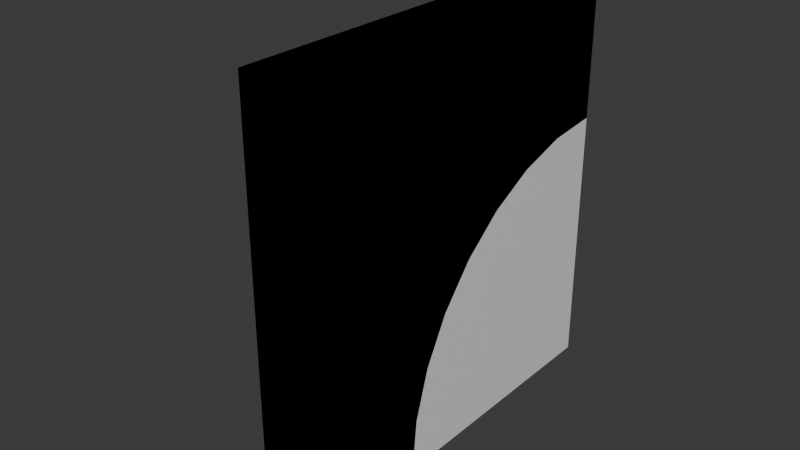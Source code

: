 # Source: FencePlane.blend  (saved by Blender 4.5.88; exported with 4.5.12 LTS)
import bpy
from mathutils import Matrix  # noqa: F401  (used for matrix-valued properties, if any)

bpy.ops.wm.read_factory_settings(use_empty=True)
scene = bpy.context.scene
scene.name = 'Scene'

# ---- collections
col_collection = bpy.data.collections.new('Collection'); scene.collection.children.link(col_collection)

# ---- materials (node trees are filled in below, after node groups)
mat_material = bpy.data.materials.new('Material')

# ---- material node trees
mat_material.use_nodes = True; mat_material.node_tree.nodes.clear()
_N = mat_material.node_tree.nodes; _L = mat_material.node_tree.links
n0 = _N.new('ShaderNodeBsdfPrincipled'); n0.name = 'Principled BSDF'; n0.location = (-200, 100)
n1 = _N.new('ShaderNodeOutputMaterial'); n1.name = 'Material Output'; n1.location = (200, 100)
_L.new(n0.outputs[0], n1.inputs[0])
n1.is_active_output = True

# ---- world
world_world = bpy.data.worlds.new('World'); scene.world = world_world
world_world.use_nodes = True; world_world.node_tree.nodes.clear()
_N = world_world.node_tree.nodes; _L = world_world.node_tree.links
n0 = _N.new('ShaderNodeOutputWorld'); n0.name = 'World Output'; n0.location = (200, 100)
n1 = _N.new('ShaderNodeBackground'); n1.name = 'Background'; n1.location = (-200, 100)
n1.inputs[0].default_value = (0.05088, 0.05088, 0.05088, 1.0)
_L.new(n1.outputs[0], n0.inputs[0])
n0.is_active_output = True
world_world.color = (0.05088, 0.05088, 0.05088)
world_world.sun_shadow_jitter_overblur = 0.0

# ---- meshes
me_plane = bpy.data.meshes.new('Plane')
me_plane.from_pydata([(0.05, -1.0, 1.0), (0.05, -1.0, -1.0), (0.05, 1.0, 1.0), (0.05, 1.0, -1.0), (-0.05, -1.0, 1.0), (-0.05, -1.0, -1.0), (-0.05, 1.0, 1.0), (-0.05, 1.0, -1.0)], [], [(0, 1, 3, 2), (4, 6, 7, 5), (0, 4, 5, 1), (1, 5, 7, 3), (2, 6, 4, 0), (3, 7, 6, 2)])
_uv = me_plane.uv_layers.new(name='UVMap')
_uv.uv.foreach_set('vector', [0.2, 0.8, 0.2, 0.2, 0.8, 0.2, 0.8, 0.8, 0.2, 0.8, 0.8, 0.8, 0.8, 0.2, 0.2, 0.2, 0.4991, 0.526, 0.4991, 0.526, 0.4991, 0.524, 0.4991, 0.524, 0.4991, 0.524, 0.4991, 0.524, 0.501, 0.524, 0.501, 0.524, 0.501, 0.526, 0.501, 0.526, 0.4991, 0.526, 0.4991, 0.526, 0.501, 0.524, 0.501, 0.524, 0.501, 0.526, 0.501, 0.526])
me_plane.materials.append(mat_material)
me_plane.update()
me_plane_001 = bpy.data.meshes.new('Plane.001')
me_plane_001.from_pydata([(0.05, -1.0, 1.0), (0.05, -1.0, -1.0), (0.05, 1.0, 1.0), (-0.05, -1.0, 1.0), (0.05, 1.0, 0.25), (0.05, 0.7561, 0.226), (0.05, 0.5216, 0.1548), (0.05, 0.3055, 0.03934), (0.05, 0.1161, -0.1161), (0.05, -0.03934, -0.3055), (0.05, -0.1548, -0.5216), (0.05, -0.226, -0.7561), (0.05, -0.25, -1.0), (-0.05232, 0.9477, 0.1731), (-0.05232, 0.7226, 0.1509), (-0.05232, 0.5061, 0.08526), (-0.05232, 0.3066, -0.02139), (-0.05232, 0.1317, -0.1649), (-0.05232, -0.01186, -0.3398), (-0.05232, -0.1185, -0.5393), (-0.05232, -0.1842, -0.7558), (-0.05232, -0.2064, -0.981), (-0.2101, 0.9192, 0.06158), (-0.05, 1.0, 1.0), (-0.2101, -0.1091, -0.9667), (-0.4436, 0.8413, -0.1113), (-0.4436, 0.6866, -0.1266), (-0.4436, 0.5378, -0.1717), (-0.4436, 0.4007, -0.245), (-0.4436, 0.2805, -0.3436), (-0.4436, 0.1818, -0.4638), (-0.4436, 0.1085, -0.601), (-0.4436, 0.06338, -0.7498), (-0.4436, 0.04814, -0.9045), (-0.5102, 0.3475, -0.3363), (-0.05961, 0.944, 0.2567), (-0.05961, 0.7028, 0.233), (-0.05961, 0.4709, 0.1626), (-0.05961, 0.2571, 0.04836), (-0.05961, 0.06978, -0.1054), (-0.05961, -0.08398, -0.2928), (-0.05961, -0.1982, -0.5065), (-0.05961, -0.2686, -0.7384), (-0.05961, -0.2923, -0.9796), (-0.2286, 0.9135, 0.1372), (-0.2286, 0.6986, 0.1161), (-0.2286, 0.4919, 0.05339), (-0.2286, 0.3015, -0.04841), (-0.2286, 0.1345, -0.1854), (-0.2286, -0.002481, -0.3523), (-0.2286, -0.1043, -0.5428), (-0.2286, -0.167, -0.7495), (-0.2286, -0.1881, -0.9644), (-0.4787, 0.83, -0.04798), (-0.4787, 0.6643, -0.06431), (-0.4787, 0.5048, -0.1127), (-0.4787, 0.3579, -0.1912), (-0.4787, 0.2292, -0.2969), (-0.4787, 0.1235, -0.4256), (-0.4787, 0.04498, -0.5725), (-0.4787, -0.003374, -0.7319), (-0.4787, -0.0197, -0.8977), (-0.05, -1.0, -1.0), (-0.2103, 0.7185, 0.04242), (-0.2103, 0.5254, -0.01613), (-0.2103, 0.3476, -0.1112), (-0.2103, 0.1916, -0.2392), (-0.2103, 0.06368, -0.3951), (-0.2103, -0.0314, -0.573), (-0.2103, -0.08995, -0.766)], [], [(2, 0, 1, 12, 11, 10, 9, 8, 7, 6, 5, 4), (10, 11, 20, 19), (8, 9, 18, 17), (6, 7, 16, 15), (4, 5, 14, 13), (11, 12, 21, 20), (9, 10, 19, 18), (7, 8, 17, 16), (5, 6, 15, 14), (18, 19, 41, 40), (26, 54, 53, 25), (17, 18, 40, 39), (33, 61, 60, 32), (22, 44, 35, 13), (16, 17, 39, 38), (32, 60, 59, 31), (21, 43, 52, 24), (15, 16, 38, 37), (31, 59, 58, 30), (14, 15, 37, 36), (30, 58, 57, 29), (13, 14, 36, 35), (29, 57, 56, 28), (20, 21, 43, 42), (24, 52, 61, 33), (30, 31, 34), (28, 29, 34), (26, 27, 34), (31, 32, 34), (29, 30, 34), (27, 28, 34), (25, 26, 34), (32, 33, 34), (42, 51, 52, 43), (40, 49, 50, 41), (38, 47, 48, 39), (36, 45, 46, 37), (41, 50, 51, 42), (39, 48, 49, 40), (37, 46, 47, 38), (35, 44, 45, 36), (44, 53, 54, 45), (51, 60, 61, 52), (49, 58, 59, 50), (47, 56, 57, 48), (45, 54, 55, 46), (50, 59, 60, 51), (48, 57, 58, 49), (46, 55, 56, 47), (27, 55, 54, 26), (25, 53, 44, 22), (19, 20, 42, 41), (28, 56, 55, 27), (3, 0, 2, 23), (1, 0, 3, 62), (23, 2, 4, 13, 35), (1, 62, 43, 21, 12), (35, 36, 37, 38, 39, 40, 41, 42, 43, 62, 3, 23), (63, 14, 15, 64), (64, 15, 16, 65), (65, 16, 17, 66), (66, 17, 18, 67), (67, 18, 19, 68), (68, 19, 20, 69), (63, 22, 13, 14), (24, 69, 20, 21), (69, 32, 31, 68), (68, 31, 30, 67), (67, 30, 29, 66), (66, 29, 28, 65), (65, 28, 27, 64), (64, 27, 26, 63), (24, 33, 32, 69), (63, 26, 25, 22), (57, 56, 34), (56, 55, 34), (55, 54, 34), (54, 53, 34), (34, 61, 60), (60, 59, 34), (59, 58, 34), (58, 57, 34), (34, 33, 61), (25, 34, 53)])
_uv = me_plane_001.uv_layers.new(name='UVMap')
_uv.uv.foreach_set('vector', [0.8006, 0.8, 0.2006, 0.8, 0.2006, 0.2, 0.4573, 0.2001, 0.4639, 0.2671, 0.4835, 0.3315, 0.5152, 0.3909, 0.5579, 0.4429, 0.6099, 0.4856, 0.6693, 0.5174, 0.7337, 0.5369, 0.8007, 0.5435, 0.4835, 0.3315, 0.4639, 0.2671, 0.5144, 0.2593, 0.5303, 0.3117, 0.5579, 0.4429, 0.5152, 0.3909, 0.5561, 0.36, 0.5908, 0.4023, 0.6693, 0.5174, 0.6099, 0.4856, 0.6331, 0.437, 0.6814, 0.4628, 0.8007, 0.5435, 0.7337, 0.5369, 0.7338, 0.4787, 0.7882, 0.4841, 0.4639, 0.2671, 0.4573, 0.2001, 0.509, 0.2049, 0.5144, 0.2593, 0.5152, 0.3909, 0.4835, 0.3315, 0.5303, 0.3117, 0.5561, 0.36, 0.6099, 0.4856, 0.5579, 0.4429, 0.5908, 0.4023, 0.6331, 0.437, 0.7337, 0.5369, 0.6693, 0.5174, 0.6814, 0.4628, 0.7338, 0.4787, 0.5561, 0.36, 0.5303, 0.3117, 0.4411, 0.348, 0.4754, 0.4122, 0.7471, 0.3516, 0.7197, 0.4264, 0.7598, 0.4303, 0.7738, 0.3542, 0.5436, 0.4472, 0.5011, 0.3954, 0.4754, 0.4122, 0.5215, 0.4684, 0.6367, 0.2171, 0.5545, 0.225, 0.5584, 0.2651, 0.6393, 0.2439, 0.5017, 0.5251, 0.5017, 0.5252, 0.5017, 0.5254, 0.5017, 0.5253, 0.5953, 0.4897, 0.5436, 0.4472, 0.5215, 0.4684, 0.5777, 0.5145, 0.6393, 0.2439, 0.5584, 0.2651, 0.5701, 0.3036, 0.6471, 0.2696, 0.4998, 0.5233, 0.4997, 0.5233, 0.4998, 0.5233, 0.5, 0.5233, 0.6544, 0.5212, 0.5953, 0.4897, 0.5777, 0.5145, 0.6418, 0.5488, 0.6471, 0.2696, 0.5701, 0.3036, 0.5891, 0.3391, 0.6598, 0.2933, 0.7338, 0.4787, 0.6814, 0.4628, 0.6418, 0.5488, 0.7114, 0.5699, 0.6598, 0.2933, 0.5891, 0.3391, 0.6146, 0.3702, 0.6769, 0.3141, 0.7851, 0.5472, 0.7185, 0.5407, 0.7114, 0.5699, 0.7838, 0.577, 0.6769, 0.3141, 0.6146, 0.3702, 0.6457, 0.3957, 0.6977, 0.3311, 0.4501, 0.2723, 0.4435, 0.2056, 0.4129, 0.2061, 0.42, 0.2785, 0.5, 0.5233, 0.4998, 0.5233, 0.5001, 0.5235, 0.5002, 0.5234, 0.6921, 0.2724, 0.6823, 0.2541, 0.8022, 0.2014, 0.7214, 0.3017, 0.7053, 0.2885, 0.8022, 0.2014, 0.7596, 0.3175, 0.7397, 0.3115, 0.8022, 0.2014, 0.6823, 0.2541, 0.6763, 0.2342, 0.8022, 0.2014, 0.7053, 0.2885, 0.6921, 0.2724, 0.8022, 0.2014, 0.7397, 0.3115, 0.7214, 0.3017, 0.8022, 0.2014, 0.7803, 0.3196, 0.7596, 0.3175, 0.8022, 0.2014, 0.6763, 0.2342, 0.6743, 0.2136, 0.8022, 0.2014, 0.42, 0.2785, 0.4911, 0.2666, 0.4855, 0.2096, 0.4129, 0.2061, 0.4754, 0.4122, 0.5348, 0.372, 0.5078, 0.3215, 0.4411, 0.348, 0.5777, 0.5145, 0.6154, 0.4526, 0.5711, 0.4163, 0.5215, 0.4684, 0.7114, 0.5699, 0.7208, 0.4963, 0.6659, 0.4797, 0.6418, 0.5488, 0.4411, 0.348, 0.5078, 0.3215, 0.4911, 0.2666, 0.42, 0.2785, 0.5215, 0.4684, 0.5711, 0.4163, 0.5348, 0.372, 0.4754, 0.4122, 0.6418, 0.5488, 0.6659, 0.4797, 0.6154, 0.4526, 0.5777, 0.5145, 0.7838, 0.577, 0.7778, 0.5019, 0.7208, 0.4963, 0.7114, 0.5699, 0.7778, 0.5019, 0.7598, 0.4303, 0.7197, 0.4264, 0.7208, 0.4963, 0.4911, 0.2666, 0.5584, 0.2651, 0.5545, 0.225, 0.4855, 0.2096, 0.5348, 0.372, 0.5891, 0.3391, 0.5701, 0.3036, 0.5078, 0.3215, 0.6154, 0.4526, 0.6457, 0.3957, 0.6146, 0.3702, 0.5711, 0.4163, 0.7208, 0.4963, 0.7197, 0.4264, 0.6812, 0.4147, 0.6659, 0.4797, 0.5078, 0.3215, 0.5701, 0.3036, 0.5584, 0.2651, 0.4911, 0.2666, 0.5711, 0.4163, 0.6146, 0.3702, 0.5891, 0.3391, 0.5348, 0.372, 0.6659, 0.4797, 0.6812, 0.4147, 0.6457, 0.3957, 0.6154, 0.4526, 0.7214, 0.3438, 0.6812, 0.4147, 0.7197, 0.4264, 0.7471, 0.3516, 0.5016, 0.5248, 0.5015, 0.5249, 0.5017, 0.5252, 0.5017, 0.5251, 0.4695, 0.3364, 0.4501, 0.2723, 0.42, 0.2785, 0.4411, 0.348, 0.6977, 0.3311, 0.6457, 0.3957, 0.6812, 0.4147, 0.7214, 0.3438, 0.4985, 0.5267, 0.4985, 0.5267, 0.5018, 0.5267, 0.5018, 0.5267, 0.4985, 0.5233, 0.4985, 0.5267, 0.4985, 0.5267, 0.4985, 0.5233, 0.5018, 0.5267, 0.5018, 0.5267, 0.5018, 0.5254, 0.5017, 0.5253, 0.5017, 0.5254, 0.4985, 0.5233, 0.4985, 0.5233, 0.4997, 0.5233, 0.4998, 0.5233, 0.4997, 0.5233, 0.7838, 0.577, 0.7114, 0.5699, 0.6418, 0.5488, 0.5777, 0.5145, 0.5215, 0.4684, 0.4754, 0.4122, 0.4411, 0.348, 0.42, 0.2785, 0.4129, 0.2061, 0.2006, 0.2, 0.2006, 0.8, 0.8006, 0.8, 0.7469, 0.4014, 0.7338, 0.4787, 0.6814, 0.4628, 0.7097, 0.3901, 0.7097, 0.3901, 0.6814, 0.4628, 0.6331, 0.437, 0.6754, 0.3718, 0.6754, 0.3718, 0.6331, 0.437, 0.5908, 0.4023, 0.6454, 0.3471, 0.6454, 0.3471, 0.5908, 0.4023, 0.5561, 0.36, 0.6207, 0.3171, 0.6207, 0.3171, 0.5561, 0.36, 0.5303, 0.3117, 0.6024, 0.2828, 0.6024, 0.2828, 0.5303, 0.3117, 0.5144, 0.2593, 0.5911, 0.2456, 0.7469, 0.4014, 0.7856, 0.4051, 0.7882, 0.4841, 0.7338, 0.4787, 0.5874, 0.2069, 0.5911, 0.2456, 0.5144, 0.2593, 0.509, 0.2049, 0.5911, 0.2456, 0.6763, 0.2342, 0.6823, 0.2541, 0.6024, 0.2828, 0.6024, 0.2828, 0.6823, 0.2541, 0.6921, 0.2724, 0.6207, 0.3171, 0.6207, 0.3171, 0.6921, 0.2724, 0.7053, 0.2885, 0.6454, 0.3471, 0.6454, 0.3471, 0.7053, 0.2885, 0.7214, 0.3017, 0.6754, 0.3718, 0.6754, 0.3718, 0.7214, 0.3017, 0.7397, 0.3115, 0.7097, 0.3901, 0.7097, 0.3901, 0.7397, 0.3115, 0.7596, 0.3175, 0.7469, 0.4014, 0.5874, 0.2069, 0.6743, 0.2136, 0.6763, 0.2342, 0.5911, 0.2456, 0.7469, 0.4014, 0.7596, 0.3175, 0.7803, 0.3196, 0.7856, 0.4051, 0.6146, 0.3702, 0.6457, 0.3957, 0.8022, 0.2014, 0.6457, 0.3957, 0.6812, 0.4147, 0.8022, 0.2014, 0.6812, 0.4147, 0.7197, 0.4264, 0.8022, 0.2014, 0.7197, 0.4264, 0.7598, 0.4303, 0.8022, 0.2014, 0.8022, 0.2014, 0.5545, 0.225, 0.5584, 0.2651, 0.5584, 0.2651, 0.5701, 0.3036, 0.8022, 0.2014, 0.5701, 0.3036, 0.5891, 0.3391, 0.8022, 0.2014, 0.5891, 0.3391, 0.6146, 0.3702, 0.8022, 0.2014, 0.8022, 0.2014, 0.6367, 0.2171, 0.5545, 0.225, 0.7738, 0.3542, 0.8022, 0.2014, 0.7598, 0.4303])
me_plane_001.materials.append(mat_material)
me_plane_001.update()

# ---- objects
ob_fenceplane = bpy.data.objects.new('FencePlane', me_plane)
ob_fenceplane_broken = bpy.data.objects.new('FencePlane_Broken', me_plane_001)

# ---- transforms, parenting, visibility, modifiers, constraints
ob_fenceplane.location = (0.0, 0.0, 0.0)
ob_fenceplane_broken.location = (0.0, 0.0, 0.0)

# ---- collection membership
col_collection.objects.link(ob_fenceplane)
col_collection.objects.link(ob_fenceplane_broken)

# ---- scene / render settings (as saved in the file)
scene.frame_start = 1; scene.frame_end = 250; scene.frame_set(1)
scene.render.engine = 'BLENDER_EEVEE_NEXT'
bpy.context.view_layer.update()

# ---- added for rendering (the .blend has no active camera and no usable light): camera, sun
cam_auto = bpy.data.cameras.new('AutoCamera')
cam_auto.lens = 50.0
cam_auto.sensor_width = 36.0
cam_auto.clip_end = 1000.0
ob_auto_camera = bpy.data.objects.new('AutoCamera', cam_auto)
scene.collection.objects.link(ob_auto_camera)
ob_auto_camera.location = (2.43766, -3.20132, 2.13422)
ob_auto_camera.rotation_euler = (1.09748, -7.21219e-08, 0.694738)
scene.camera = ob_auto_camera
light_auto_sun = bpy.data.lights.new('AutoSun', 'SUN')
light_auto_sun.energy = 3.0
light_auto_sun.angle = 0.0523599
ob_auto_sun = bpy.data.objects.new('AutoSun', light_auto_sun)
scene.collection.objects.link(ob_auto_sun)
ob_auto_sun.rotation_euler = (0.872665, 0.174533, 0.523599)
bpy.context.view_layer.update()
